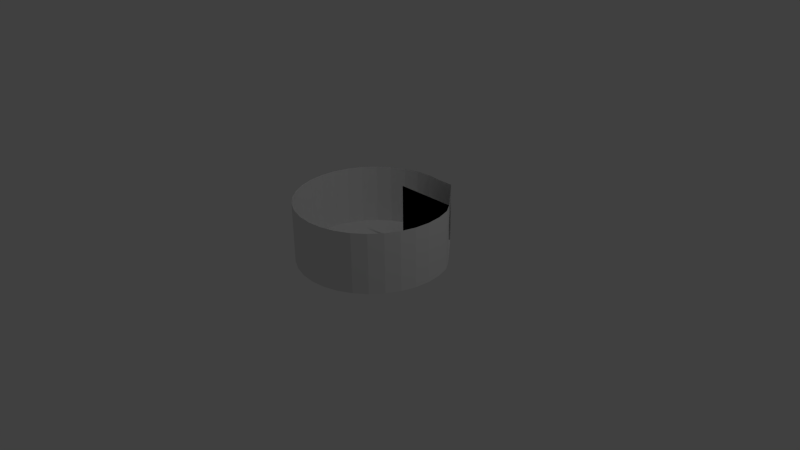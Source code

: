 # Source: spiralWall2.blend  (saved by Blender 2.72.0; exported with 4.5.12 LTS)
import bpy
from mathutils import Matrix  # noqa: F401  (used for matrix-valued properties, if any)

bpy.ops.wm.read_factory_settings(use_empty=True)
scene = bpy.context.scene
scene.name = 'Scene'

# ---- collections
col_collection_1 = bpy.data.collections.new('Collection 1'); scene.collection.children.link(col_collection_1)
col_collection_2 = bpy.data.collections.new('Collection 2'); scene.collection.children.link(col_collection_2)
col_collection_2.hide_render = True
col_collection_2.hide_viewport = True

# ---- world
world_world = bpy.data.worlds.new('World'); scene.world = world_world
world_world.color = (0.05088, 0.05088, 0.05088)
world_world.use_sun_shadow = False
world_world.sun_shadow_jitter_overblur = 0.0
world_world.cycles.sampling_method = 'MANUAL'
world_world.cycles.sample_map_resolution = 256

# ---- cameras
cam_camera = bpy.data.cameras.new('Camera')
cam_camera.clip_end = 100.0
cam_camera.lens = 35.0
cam_camera.sensor_width = 32.0
cam_camera.sensor_height = 18.0
cam_camera.ortho_scale = 7.314
cam_camera.dof.focus_distance = 0.0
cam_camera.dof.aperture_fstop = 128.0

# ---- lights
light_lamp = bpy.data.lights.new('Lamp', 'POINT')
light_lamp.transmission_factor = 0.0
light_lamp.cutoff_distance = 30.0
light_lamp.energy = 100.0
light_lamp.shadow_buffer_clip_start = 1.001
light_lamp.shadow_soft_size = 0.1
light_lamp.shadow_maximum_resolution = 0.006
light_lamp.use_absolute_resolution = True
light_lamp.cycles.use_multiple_importance_sampling = False

# ---- meshes
me_circle_004 = bpy.data.meshes.new('Circle.004')
me_circle_004.from_pydata([(0.42, 0.9808, 0.8), (0.8315, 0.5158, 0.8), (0.8315, 0.5158, 0.5412), (0.42, 0.9808, 0.5412)], [], [(2, 3, 0, 1)])
me_circle_004.use_remesh_preserve_volume = False
me_circle_004.use_remesh_preserve_attributes = False
me_circle_004.use_mirror_vertex_groups = False
me_circle_004.update()
me_circle_002 = bpy.data.meshes.new('Circle.002')
me_circle_002.from_pydata([(0.8315, 0.5158, 0.0), (0.008015, 0.5158, 0.8), (0.8315, 0.5158, 0.8), (0.008015, 0.5158, 0.0)], [], [(0, 2, 1, 3)])
me_circle_002.use_remesh_preserve_volume = False
me_circle_002.use_remesh_preserve_attributes = False
me_circle_002.use_mirror_vertex_groups = False
me_circle_002.update()
me_circle_001 = bpy.data.meshes.new('Circle.001')
me_circle_001.from_pydata([(0.0, 1.0, 0.0), (-0.1951, 0.9808, 0.0), (-0.3827, 0.9239, 0.0), (-0.5556, 0.8315, 0.0), (-0.7071, 0.7071, 0.0), (-0.8315, 0.5556, 0.0), (-0.9239, 0.3827, 0.0), (-0.9808, 0.1951, 0.0), (-1.0, 7.55e-08, 0.0), (-0.9808, -0.1951, 0.0), (-0.9239, -0.3827, 0.0), (-0.8315, -0.5556, 0.0), (-0.7071, -0.7071, 0.0), (-0.5556, -0.8315, 0.0), (-0.3827, -0.9239, 0.0), (-0.1951, -0.9808, 0.0), (3.258e-07, -1.0, 0.0), (0.1951, -0.9808, 0.0), (0.3827, -0.9239, 0.0), (0.5556, -0.8315, 0.0), (0.7071, -0.7071, 0.0), (0.8315, -0.5556, 0.0), (0.9239, -0.3827, 0.0), (0.9808, -0.1951, 0.0), (1.0, 9.656e-07, 0.0), (0.9808, 0.1951, 0.0), (0.9239, 0.3827, 0.0), (0.8315, 0.5158, 0.0), (0.42, 0.9808, 0.8), (0.1951, 0.9808, 0.0), (0.0, 1.0, 0.8), (-0.1951, 0.9808, 0.8), (-0.3827, 0.9239, 0.8), (-0.5556, 0.8315, 0.8), (-0.7071, 0.7071, 0.8), (-0.8315, 0.5556, 0.8), (-0.9239, 0.3827, 0.8), (-0.9808, 0.1951, 0.8), (-1.0, 7.55e-08, 0.8), (-0.9808, -0.1951, 0.8), (-0.9239, -0.3827, 0.8), (-0.8315, -0.5556, 0.8), (-0.7071, -0.7071, 0.8), (-0.5556, -0.8315, 0.8), (-0.3827, -0.9239, 0.8), (-0.1951, -0.9808, 0.8), (3.258e-07, -1.0, 0.8), (0.1951, -0.9808, 0.8), (0.3827, -0.9239, 0.8), (0.5556, -0.8315, 0.8), (0.7071, -0.7071, 0.8), (0.8315, -0.5556, 0.8), (0.9239, -0.3827, 0.8), (0.9808, -0.1951, 0.8), (1.0, 9.656e-07, 0.8), (0.9808, 0.1951, 0.8), (0.9239, 0.3827, 0.8), (0.8315, 0.5158, 0.8), (0.008015, 0.5158, 0.0), (0.42, 0.9808, 0.0), (0.1951, 0.9808, 0.8), (0.8315, 0.5158, 0.5412), (0.42, 0.9808, 0.5412)], [], [(22, 52, 53, 23), (0, 30, 31, 1), (11, 41, 42, 12), (29, 60, 30, 0), (20, 50, 51, 21), (9, 39, 40, 10), (59, 29, 0, 58, 27), (18, 48, 49, 19), (7, 37, 38, 8), (16, 46, 47, 17), (5, 35, 36, 6), (25, 55, 56, 26), (3, 33, 34, 4), (14, 44, 45, 15), (23, 53, 54, 24), (1, 31, 32, 2), (12, 42, 43, 13), (21, 51, 52, 22), (10, 40, 41, 11), (60, 29, 59, 62, 28), (19, 49, 50, 20), (8, 38, 39, 9), (17, 47, 48, 18), (6, 36, 37, 7), (26, 56, 57, 61, 27), (4, 34, 35, 5), (15, 45, 46, 16), (24, 54, 55, 25), (2, 32, 33, 3), (13, 43, 44, 14), (1, 2, 3, 4, 5, 6, 58, 0), (7, 8, 9, 10, 11, 12, 13, 14, 15, 16, 58, 6), (17, 18, 19, 20, 21, 22, 23, 24, 25, 26, 27, 58, 16)])
me_circle_001.use_remesh_preserve_volume = False
me_circle_001.use_remesh_preserve_attributes = False
me_circle_001.use_mirror_vertex_groups = False
me_circle_001.update()
me_circle_003 = bpy.data.meshes.new('Circle.003')
me_circle_003.from_pydata([(0.8315, 0.5158, 0.0), (0.008015, 0.5158, 0.8), (0.8315, 0.5158, 0.8), (0.008015, 0.5158, 0.0)], [], [(0, 3, 1, 2)])
me_circle_003.use_remesh_preserve_volume = False
me_circle_003.use_remesh_preserve_attributes = False
me_circle_003.use_mirror_vertex_groups = False
me_circle_003.update()
me_circle_005 = bpy.data.meshes.new('Circle.005')
me_circle_005.from_pydata([(0.42, 0.9808, 0.8), (0.8315, 0.5158, 0.8), (0.8315, 0.5158, 0.5412), (0.42, 0.9808, 0.5412)], [], [(2, 1, 0, 3)])
me_circle_005.use_remesh_preserve_volume = False
me_circle_005.use_remesh_preserve_attributes = False
me_circle_005.use_mirror_vertex_groups = False
me_circle_005.update()
me_circle = bpy.data.meshes.new('Circle')
me_circle.from_pydata([(0.0, 0.2984, -0.02055), (-0.05821, 0.2926, -0.006525), (-0.1142, 0.2757, 0.008393), (-0.1658, 0.2481, 0.02331), (-0.211, 0.211, 0.03823), (-0.2481, 0.1658, 0.05315), (-0.2757, 0.1142, 0.06807), (-0.2926, 0.05821, 0.08299), (-0.2984, 2.253e-08, 0.0979), (0.0, 0.1492, -0.02055), (-0.0291, 0.1463, -0.006525), (-0.05709, 0.1378, 0.008393), (-0.08288, 0.124, 0.02331), (-0.1055, 0.1055, 0.03823), (-0.124, 0.08288, 0.05315), (-0.1378, 0.05709, 0.06807), (-0.1463, 0.0291, 0.08299), (-0.1492, 1.126e-08, 0.0979)], [], [(0, 1, 10, 9), (10, 1, 2, 11), (11, 2, 3, 12), (12, 3, 4, 13), (13, 4, 5, 14), (14, 5, 6, 15), (15, 6, 7, 16), (16, 7, 8, 17)])
me_circle.use_remesh_preserve_volume = False
me_circle.use_remesh_preserve_attributes = False
me_circle.use_mirror_vertex_groups = False
me_circle.update()

# ---- objects
ob_circle_004 = bpy.data.objects.new('Circle.004', me_circle_004)
ob_circle_002 = bpy.data.objects.new('Circle.002', me_circle_002)
ob_circle_001 = bpy.data.objects.new('Circle.001', me_circle_001)
ob_lamp = bpy.data.objects.new('Lamp', light_lamp)
ob_camera = bpy.data.objects.new('Camera', cam_camera)
ob_circle_003 = bpy.data.objects.new('Circle.003', me_circle_003)
ob_circle_005 = bpy.data.objects.new('Circle.005', me_circle_005)
ob_circle = bpy.data.objects.new('Circle', me_circle)

# ---- transforms, parenting, visibility, modifiers, constraints
ob_circle_004.location = (0.0, 0.0, 0.0)
ob_circle_004.lineart.crease_threshold = 0.0
ob_circle_002.location = (0.0, 0.0, 0.0)
ob_circle_002.lineart.crease_threshold = 0.0
ob_circle_001.location = (0.0, 0.0, 0.0)
ob_circle_001.lineart.crease_threshold = 0.0
ob_lamp.location = (4.076, 1.005, 5.904)
ob_lamp.rotation_euler = (0.6503, 0.05522, 1.866)
ob_lamp.lock_rotations_4d = False
ob_lamp.empty_display_type = 'ARROWS'
ob_lamp.color = (0.0, 0.0, 0.0, 0.0)
ob_lamp.lineart.crease_threshold = 0.0
ob_camera.location = (7.481, -6.508, 5.344)
ob_camera.rotation_euler = (1.109, 0.01082, 0.8149)
ob_camera.lock_rotations_4d = False
ob_camera.empty_display_type = 'ARROWS'
ob_camera.color = (0.0, 0.0, 0.0, 0.0)
ob_camera.display_type = 'WIRE'
ob_camera.lineart.crease_threshold = 0.0
ob_circle_003.location = (0.0, 0.0, 0.0)
ob_circle_003.lineart.crease_threshold = 0.0
ob_circle_005.location = (0.0, 0.0, 0.0)
ob_circle_005.lineart.crease_threshold = 0.0
ob_circle.location = (0.0, 0.0, 0.07187)
ob_circle.scale = (3.352, 3.352, 3.352)
ob_circle.lineart.crease_threshold = 0.0

# ---- collection membership
col_collection_1.objects.link(ob_circle_004)
col_collection_1.objects.link(ob_circle_002)
col_collection_1.objects.link(ob_circle_001)
col_collection_1.objects.link(ob_lamp)
col_collection_1.objects.link(ob_camera)
col_collection_1.objects.link(ob_circle_003)
col_collection_1.objects.link(ob_circle_005)
col_collection_2.objects.link(ob_circle)

# ---- scene / render settings (as saved in the file)
scene.camera = ob_camera
scene.frame_start = 1; scene.frame_end = 250; scene.frame_set(1)
scene.render.engine = 'BLENDER_EEVEE_NEXT'
scene.render.resolution_percentage = 50
scene.render.dither_intensity = 0.0
scene.cycles.use_denoising = False
scene.cycles.samples = 10
scene.cycles.sampling_pattern = 'TABULATED_SOBOL'
scene.cycles.light_sampling_threshold = 0.0
scene.cycles.use_adaptive_sampling = False
scene.cycles.use_light_tree = False
scene.cycles.blur_glossy = 0.0
scene.cycles.pixel_filter_type = 'GAUSSIAN'
scene.cycles.sample_clamp_indirect = 0.0
scene.view_settings.view_transform = 'Standard'
bpy.context.view_layer.update()
